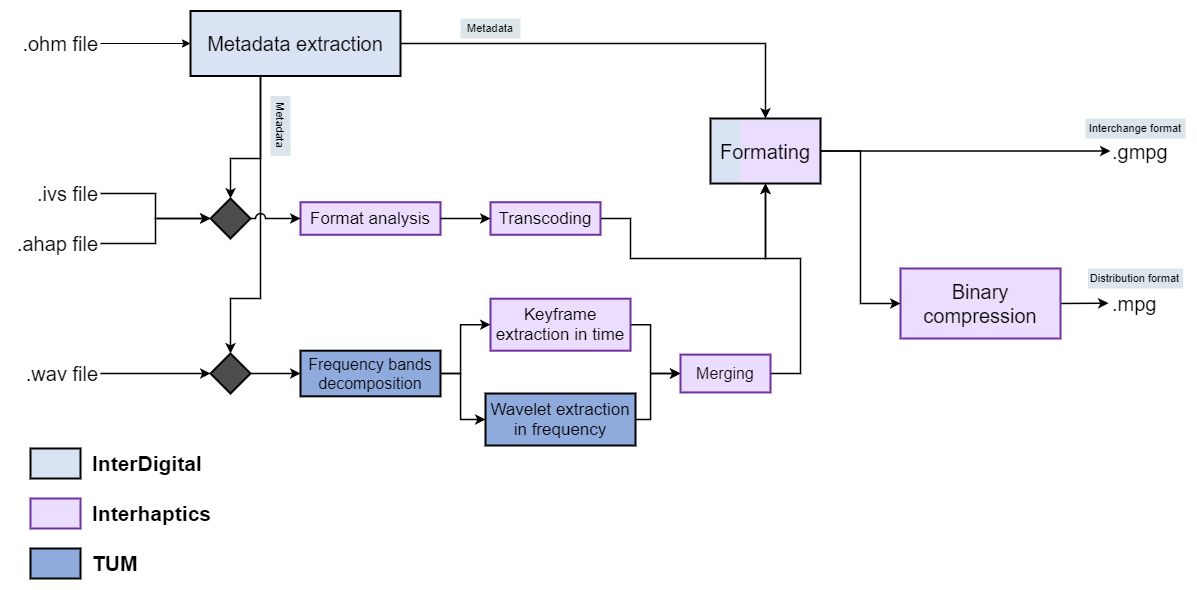

The diagram above was exported from draw.io. Its source (the exported page's mxGraphModel, read from the mxfile embedded in the PNG):
<mxGraphModel dx="1673" dy="829" grid="1" gridSize="10" guides="1" tooltips="1" connect="1" arrows="1" fold="1" page="1" pageScale="1" pageWidth="850" pageHeight="1100" math="0" shadow="0">
  <root>
    <mxCell id="0" />
    <mxCell id="1" parent="0" />
    <mxCell id="l54Q_D6mOzUxOs0jOwQW-1" value=".ohm file" style="text;html=1;strokeColor=none;fillColor=none;align=right;verticalAlign=middle;whiteSpace=wrap;rounded=0;fontSize=20;" vertex="1" parent="1">
      <mxGeometry x="90" y="260" width="90" height="30" as="geometry" />
    </mxCell>
    <mxCell id="l54Q_D6mOzUxOs0jOwQW-2" value=".ivs file" style="text;html=1;strokeColor=none;fillColor=none;align=right;verticalAlign=middle;whiteSpace=wrap;rounded=0;fontSize=20;" vertex="1" parent="1">
      <mxGeometry x="90" y="400" width="90" height="50" as="geometry" />
    </mxCell>
    <mxCell id="l54Q_D6mOzUxOs0jOwQW-3" value=".ahap&amp;nbsp;file" style="text;html=1;strokeColor=none;fillColor=none;align=right;verticalAlign=middle;whiteSpace=wrap;rounded=0;fontSize=20;" vertex="1" parent="1">
      <mxGeometry x="90" y="450" width="90" height="50" as="geometry" />
    </mxCell>
    <mxCell id="l54Q_D6mOzUxOs0jOwQW-4" value=".wav file" style="text;html=1;strokeColor=none;fillColor=none;align=right;verticalAlign=middle;whiteSpace=wrap;rounded=0;fontSize=20;" vertex="1" parent="1">
      <mxGeometry x="90" y="580" width="90" height="50" as="geometry" />
    </mxCell>
    <mxCell id="l54Q_D6mOzUxOs0jOwQW-61" style="edgeStyle=orthogonalEdgeStyle;rounded=0;jumpStyle=line;jumpSize=15;orthogonalLoop=1;jettySize=auto;html=1;fontSize=16;strokeWidth=1.5;" edge="1" parent="1" source="l54Q_D6mOzUxOs0jOwQW-10" target="l54Q_D6mOzUxOs0jOwQW-62">
      <mxGeometry relative="1" as="geometry">
        <mxPoint x="844.9999999999998" y="350" as="targetPoint" />
      </mxGeometry>
    </mxCell>
    <mxCell id="l54Q_D6mOzUxOs0jOwQW-10" value="Metadata extraction" style="rounded=0;whiteSpace=wrap;html=1;fontSize=20;align=center;fillColor=#DAE3F3;strokeWidth=2;" vertex="1" parent="1">
      <mxGeometry x="270" y="242.5" width="210" height="65" as="geometry" />
    </mxCell>
    <mxCell id="l54Q_D6mOzUxOs0jOwQW-11" style="edgeStyle=orthogonalEdgeStyle;rounded=0;orthogonalLoop=1;jettySize=auto;html=1;fontSize=20;" edge="1" parent="1" source="l54Q_D6mOzUxOs0jOwQW-1" target="l54Q_D6mOzUxOs0jOwQW-10">
      <mxGeometry x="90" y="242.5" as="geometry" />
    </mxCell>
    <mxCell id="l54Q_D6mOzUxOs0jOwQW-12" value="" style="shape=hexagon;perimeter=hexagonPerimeter2;whiteSpace=wrap;html=1;fixedSize=1;fontSize=20;strokeColor=#000000;strokeWidth=2;fillColor=#4D4D4D;align=center;size=70;fontColor=#333333;" vertex="1" parent="1">
      <mxGeometry x="290" y="430" width="40" height="40" as="geometry" />
    </mxCell>
    <mxCell id="l54Q_D6mOzUxOs0jOwQW-14" style="edgeStyle=orthogonalEdgeStyle;rounded=0;orthogonalLoop=1;jettySize=auto;html=1;fontSize=20;strokeWidth=1.5;" edge="1" parent="1" source="l54Q_D6mOzUxOs0jOwQW-2" target="l54Q_D6mOzUxOs0jOwQW-12">
      <mxGeometry x="90" y="242.5" as="geometry" />
    </mxCell>
    <mxCell id="l54Q_D6mOzUxOs0jOwQW-15" style="edgeStyle=orthogonalEdgeStyle;rounded=0;orthogonalLoop=1;jettySize=auto;html=1;fontSize=20;strokeWidth=1.5;" edge="1" parent="1" source="l54Q_D6mOzUxOs0jOwQW-3" target="l54Q_D6mOzUxOs0jOwQW-12">
      <mxGeometry x="90" y="242.5" as="geometry" />
    </mxCell>
    <mxCell id="l54Q_D6mOzUxOs0jOwQW-30" style="edgeStyle=orthogonalEdgeStyle;rounded=0;jumpStyle=arc;jumpSize=9;orthogonalLoop=1;jettySize=auto;html=1;fontSize=20;strokeWidth=1.5;" edge="1" parent="1" source="l54Q_D6mOzUxOs0jOwQW-10" target="l54Q_D6mOzUxOs0jOwQW-12">
      <mxGeometry x="90" y="242.5" as="geometry">
        <Array as="points">
          <mxPoint x="340" y="390" />
          <mxPoint x="310" y="390" />
        </Array>
      </mxGeometry>
    </mxCell>
    <mxCell id="l54Q_D6mOzUxOs0jOwQW-17" value="" style="rhombus;whiteSpace=wrap;html=1;fontSize=20;strokeColor=#000000;strokeWidth=2;fillColor=#4D4D4D;align=center;" vertex="1" parent="1">
      <mxGeometry x="290" y="585" width="40" height="40" as="geometry" />
    </mxCell>
    <mxCell id="l54Q_D6mOzUxOs0jOwQW-18" value="" style="edgeStyle=orthogonalEdgeStyle;rounded=0;orthogonalLoop=1;jettySize=auto;html=1;fontSize=20;strokeWidth=1.5;" edge="1" parent="1" source="l54Q_D6mOzUxOs0jOwQW-4" target="l54Q_D6mOzUxOs0jOwQW-17">
      <mxGeometry x="90" y="242.5" as="geometry" />
    </mxCell>
    <mxCell id="l54Q_D6mOzUxOs0jOwQW-29" style="edgeStyle=orthogonalEdgeStyle;rounded=0;jumpStyle=line;jumpSize=15;orthogonalLoop=1;jettySize=auto;html=1;entryX=0.5;entryY=0;entryDx=0;entryDy=0;fontSize=20;strokeWidth=1.5;" edge="1" parent="1" source="l54Q_D6mOzUxOs0jOwQW-10" target="l54Q_D6mOzUxOs0jOwQW-17">
      <mxGeometry x="90" y="242.5" as="geometry">
        <Array as="points">
          <mxPoint x="340" y="530" />
          <mxPoint x="310" y="530" />
        </Array>
      </mxGeometry>
    </mxCell>
    <mxCell id="l54Q_D6mOzUxOs0jOwQW-31" value="Format analysis" style="rounded=0;whiteSpace=wrap;html=1;fontSize=17;align=center;fillColor=#EBDDFD;strokeWidth=2;strokeColor=#7030A0;" vertex="1" parent="1">
      <mxGeometry x="380" y="433.75" width="140" height="32.5" as="geometry" />
    </mxCell>
    <mxCell id="l54Q_D6mOzUxOs0jOwQW-26" style="edgeStyle=orthogonalEdgeStyle;rounded=0;jumpStyle=arc;jumpSize=9;orthogonalLoop=1;jettySize=auto;html=1;fontSize=20;strokeWidth=1.5;entryX=0;entryY=0.5;entryDx=0;entryDy=0;" edge="1" parent="1" source="l54Q_D6mOzUxOs0jOwQW-12" target="l54Q_D6mOzUxOs0jOwQW-31">
      <mxGeometry x="90" y="242.5" as="geometry">
        <mxPoint x="430" y="450" as="targetPoint" />
      </mxGeometry>
    </mxCell>
    <mxCell id="l54Q_D6mOzUxOs0jOwQW-52" style="edgeStyle=orthogonalEdgeStyle;rounded=0;jumpStyle=line;jumpSize=15;orthogonalLoop=1;jettySize=auto;html=1;fontSize=16;strokeWidth=1.5;entryX=0.5;entryY=1;entryDx=0;entryDy=0;" edge="1" parent="1" source="l54Q_D6mOzUxOs0jOwQW-32">
      <mxGeometry relative="1" as="geometry">
        <mxPoint x="845" y="415" as="targetPoint" />
        <Array as="points">
          <mxPoint x="710" y="450" />
          <mxPoint x="710" y="490" />
          <mxPoint x="845" y="490" />
        </Array>
      </mxGeometry>
    </mxCell>
    <mxCell id="l54Q_D6mOzUxOs0jOwQW-32" value="Transcoding" style="rounded=0;whiteSpace=wrap;html=1;fontSize=17;align=center;fillColor=#EBDDFD;strokeWidth=2;strokeColor=#7030A0;" vertex="1" parent="1">
      <mxGeometry x="570" y="433.75" width="110" height="32.5" as="geometry" />
    </mxCell>
    <mxCell id="l54Q_D6mOzUxOs0jOwQW-33" value="" style="edgeStyle=orthogonalEdgeStyle;rounded=0;jumpStyle=arc;jumpSize=9;orthogonalLoop=1;jettySize=auto;html=1;fontSize=20;strokeWidth=1.5;" edge="1" parent="1" source="l54Q_D6mOzUxOs0jOwQW-31" target="l54Q_D6mOzUxOs0jOwQW-32">
      <mxGeometry x="90" y="242.5" as="geometry" />
    </mxCell>
    <mxCell id="l54Q_D6mOzUxOs0jOwQW-36" value="Frequency bands decomposition" style="rounded=0;whiteSpace=wrap;html=1;fontSize=16;align=center;fillColor=#8FAADC;strokeWidth=2;strokeColor=#000000;" vertex="1" parent="1">
      <mxGeometry x="380" y="582.1899999999999" width="140" height="45.63" as="geometry" />
    </mxCell>
    <mxCell id="l54Q_D6mOzUxOs0jOwQW-37" style="edgeStyle=orthogonalEdgeStyle;rounded=0;jumpStyle=line;jumpSize=15;orthogonalLoop=1;jettySize=auto;html=1;fontSize=20;strokeWidth=1.5;" edge="1" parent="1" source="l54Q_D6mOzUxOs0jOwQW-17" target="l54Q_D6mOzUxOs0jOwQW-36">
      <mxGeometry x="90" y="242.5" as="geometry" />
    </mxCell>
    <mxCell id="l54Q_D6mOzUxOs0jOwQW-58" style="edgeStyle=orthogonalEdgeStyle;rounded=0;jumpStyle=line;jumpSize=15;orthogonalLoop=1;jettySize=auto;html=1;entryX=0;entryY=0.5;entryDx=0;entryDy=0;fontSize=16;strokeWidth=1.5;" edge="1" parent="1" source="l54Q_D6mOzUxOs0jOwQW-39" target="l54Q_D6mOzUxOs0jOwQW-57">
      <mxGeometry relative="1" as="geometry">
        <Array as="points">
          <mxPoint x="730" y="556" />
          <mxPoint x="730" y="605" />
        </Array>
      </mxGeometry>
    </mxCell>
    <mxCell id="l54Q_D6mOzUxOs0jOwQW-39" value="Keyframe extraction in time" style="rounded=0;whiteSpace=wrap;html=1;fontSize=17;align=center;fillColor=#EBDDFD;strokeWidth=2;strokeColor=#7030A0;" vertex="1" parent="1">
      <mxGeometry x="570" y="530.19" width="140" height="52" as="geometry" />
    </mxCell>
    <mxCell id="l54Q_D6mOzUxOs0jOwQW-42" style="edgeStyle=orthogonalEdgeStyle;rounded=0;jumpStyle=line;jumpSize=15;orthogonalLoop=1;jettySize=auto;html=1;fontSize=16;strokeWidth=1.5;entryX=0;entryY=0.5;entryDx=0;entryDy=0;" edge="1" parent="1" source="l54Q_D6mOzUxOs0jOwQW-36" target="l54Q_D6mOzUxOs0jOwQW-39">
      <mxGeometry x="90" y="242.5" as="geometry">
        <mxPoint x="560" y="580" as="targetPoint" />
        <Array as="points">
          <mxPoint x="540" y="605" />
          <mxPoint x="540" y="556" />
        </Array>
      </mxGeometry>
    </mxCell>
    <mxCell id="l54Q_D6mOzUxOs0jOwQW-59" style="edgeStyle=orthogonalEdgeStyle;rounded=0;jumpStyle=line;jumpSize=15;orthogonalLoop=1;jettySize=auto;html=1;entryX=0;entryY=0.5;entryDx=0;entryDy=0;fontSize=16;strokeWidth=1.5;" edge="1" parent="1" source="l54Q_D6mOzUxOs0jOwQW-41" target="l54Q_D6mOzUxOs0jOwQW-57">
      <mxGeometry relative="1" as="geometry">
        <Array as="points">
          <mxPoint x="730" y="651" />
          <mxPoint x="730" y="605" />
        </Array>
      </mxGeometry>
    </mxCell>
    <mxCell id="l54Q_D6mOzUxOs0jOwQW-41" value="Wavelet extraction in frequency" style="rounded=0;whiteSpace=wrap;html=1;fontSize=17;align=center;fillColor=#8FAADC;strokeWidth=2;strokeColor=#000000;" vertex="1" parent="1">
      <mxGeometry x="565" y="625" width="150" height="52" as="geometry" />
    </mxCell>
    <mxCell id="l54Q_D6mOzUxOs0jOwQW-43" style="edgeStyle=orthogonalEdgeStyle;rounded=0;jumpStyle=line;jumpSize=15;orthogonalLoop=1;jettySize=auto;html=1;fontSize=16;strokeWidth=1.5;entryX=0;entryY=0.5;entryDx=0;entryDy=0;" edge="1" parent="1" source="l54Q_D6mOzUxOs0jOwQW-36" target="l54Q_D6mOzUxOs0jOwQW-41">
      <mxGeometry x="90" y="242.5" as="geometry">
        <mxPoint x="480" y="660" as="targetPoint" />
        <Array as="points">
          <mxPoint x="540" y="605" />
          <mxPoint x="540" y="651" />
        </Array>
      </mxGeometry>
    </mxCell>
    <mxCell id="l54Q_D6mOzUxOs0jOwQW-66" value="" style="group" vertex="1" connectable="0" parent="1">
      <mxGeometry x="790" y="350" width="110" height="65" as="geometry" />
    </mxCell>
    <mxCell id="l54Q_D6mOzUxOs0jOwQW-65" value="" style="group" vertex="1" connectable="0" parent="l54Q_D6mOzUxOs0jOwQW-66">
      <mxGeometry width="110" height="65" as="geometry" />
    </mxCell>
    <mxCell id="l54Q_D6mOzUxOs0jOwQW-63" value="" style="rounded=0;whiteSpace=wrap;html=1;fontSize=20;align=center;fillColor=#DAE3F3;strokeWidth=2;strokeColor=none;gradientDirection=east;" vertex="1" parent="l54Q_D6mOzUxOs0jOwQW-65">
      <mxGeometry width="110" height="65" as="geometry" />
    </mxCell>
    <mxCell id="l54Q_D6mOzUxOs0jOwQW-64" value="" style="rounded=0;whiteSpace=wrap;html=1;fontSize=20;align=center;fillColor=#EBDDFD;strokeWidth=2;strokeColor=none;gradientDirection=east;" vertex="1" parent="l54Q_D6mOzUxOs0jOwQW-65">
      <mxGeometry x="30" width="80" height="65" as="geometry" />
    </mxCell>
    <mxCell id="l54Q_D6mOzUxOs0jOwQW-62" value="Formating" style="rounded=0;whiteSpace=wrap;html=1;fontSize=20;align=center;fillColor=none;strokeWidth=2;strokeColor=#000000;gradientDirection=east;gradientColor=#EBDDFD;" vertex="1" parent="l54Q_D6mOzUxOs0jOwQW-66">
      <mxGeometry width="110" height="65" as="geometry" />
    </mxCell>
    <mxCell id="l54Q_D6mOzUxOs0jOwQW-60" style="edgeStyle=orthogonalEdgeStyle;rounded=0;jumpStyle=line;jumpSize=15;orthogonalLoop=1;jettySize=auto;html=1;fontSize=16;strokeWidth=1.5;exitX=1;exitY=0.5;exitDx=0;exitDy=0;" edge="1" parent="1" source="l54Q_D6mOzUxOs0jOwQW-57" target="l54Q_D6mOzUxOs0jOwQW-62">
      <mxGeometry relative="1" as="geometry">
        <mxPoint x="845" y="415" as="targetPoint" />
        <Array as="points">
          <mxPoint x="880" y="605" />
          <mxPoint x="880" y="490" />
          <mxPoint x="845" y="490" />
        </Array>
      </mxGeometry>
    </mxCell>
    <mxCell id="l54Q_D6mOzUxOs0jOwQW-57" value="Merging" style="rounded=0;whiteSpace=wrap;html=1;fontSize=16;align=center;fillColor=#EBDDFD;strokeWidth=2;strokeColor=#7030A0;" vertex="1" parent="1">
      <mxGeometry x="760" y="586.1" width="90" height="37.82" as="geometry" />
    </mxCell>
    <mxCell id="l54Q_D6mOzUxOs0jOwQW-68" value="" style="edgeStyle=orthogonalEdgeStyle;rounded=0;jumpStyle=line;jumpSize=15;orthogonalLoop=1;jettySize=auto;html=1;fontSize=16;strokeWidth=1.5;entryX=0;entryY=0.5;entryDx=0;entryDy=0;" edge="1" parent="1" source="l54Q_D6mOzUxOs0jOwQW-62" target="l54Q_D6mOzUxOs0jOwQW-74">
      <mxGeometry relative="1" as="geometry">
        <mxPoint x="1220" y="383" as="targetPoint" />
      </mxGeometry>
    </mxCell>
    <mxCell id="l54Q_D6mOzUxOs0jOwQW-72" value="" style="edgeStyle=orthogonalEdgeStyle;rounded=0;jumpStyle=line;jumpSize=15;orthogonalLoop=1;jettySize=auto;html=1;fontSize=16;strokeWidth=1.5;entryX=-0.039;entryY=0.488;entryDx=0;entryDy=0;entryPerimeter=0;" edge="1" parent="1" source="l54Q_D6mOzUxOs0jOwQW-69" target="l54Q_D6mOzUxOs0jOwQW-73">
      <mxGeometry relative="1" as="geometry">
        <mxPoint x="1190" y="535" as="targetPoint" />
      </mxGeometry>
    </mxCell>
    <mxCell id="l54Q_D6mOzUxOs0jOwQW-69" value="Binary compression" style="rounded=0;whiteSpace=wrap;html=1;fontSize=20;align=center;fillColor=#EBDDFD;strokeWidth=2;strokeColor=#7030A0;gradientDirection=east;" vertex="1" parent="1">
      <mxGeometry x="980" y="500" width="160" height="70" as="geometry" />
    </mxCell>
    <mxCell id="l54Q_D6mOzUxOs0jOwQW-70" value="" style="edgeStyle=orthogonalEdgeStyle;rounded=0;jumpStyle=line;jumpSize=15;orthogonalLoop=1;jettySize=auto;html=1;fontSize=16;strokeWidth=1.5;entryX=0;entryY=0.5;entryDx=0;entryDy=0;" edge="1" parent="1" source="l54Q_D6mOzUxOs0jOwQW-62" target="l54Q_D6mOzUxOs0jOwQW-69">
      <mxGeometry relative="1" as="geometry" />
    </mxCell>
    <mxCell id="l54Q_D6mOzUxOs0jOwQW-73" value=".mpg" style="text;html=1;strokeColor=none;fillColor=none;align=left;verticalAlign=middle;whiteSpace=wrap;rounded=0;fontSize=20;" vertex="1" parent="1">
      <mxGeometry x="1190" y="520" width="50" height="30" as="geometry" />
    </mxCell>
    <mxCell id="l54Q_D6mOzUxOs0jOwQW-74" value=".gmpg" style="text;html=1;strokeColor=none;fillColor=none;align=left;verticalAlign=middle;whiteSpace=wrap;rounded=0;fontSize=20;" vertex="1" parent="1">
      <mxGeometry x="1190" y="367.5" width="50" height="30" as="geometry" />
    </mxCell>
    <mxCell id="l54Q_D6mOzUxOs0jOwQW-75" value="Interchange format" style="rounded=0;whiteSpace=wrap;html=1;fontSize=11;strokeColor=none;strokeWidth=2;fillColor=#DCE5EA;gradientColor=none;gradientDirection=east;align=center;" vertex="1" parent="1">
      <mxGeometry x="1165" y="350" width="100" height="20" as="geometry" />
    </mxCell>
    <mxCell id="l54Q_D6mOzUxOs0jOwQW-76" value="Distribution format" style="rounded=0;whiteSpace=wrap;html=1;fontSize=11;strokeColor=none;strokeWidth=2;fillColor=#DCE5EA;gradientColor=none;gradientDirection=east;align=center;" vertex="1" parent="1">
      <mxGeometry x="1167.5" y="500" width="95" height="20" as="geometry" />
    </mxCell>
    <mxCell id="l54Q_D6mOzUxOs0jOwQW-77" value="Metadata" style="rounded=0;whiteSpace=wrap;html=1;fontSize=11;strokeColor=none;strokeWidth=2;fillColor=#DCE5EA;gradientColor=none;gradientDirection=east;align=center;" vertex="1" parent="1">
      <mxGeometry x="540" y="250" width="60" height="20" as="geometry" />
    </mxCell>
    <mxCell id="l54Q_D6mOzUxOs0jOwQW-78" value="Metadata" style="rounded=0;whiteSpace=wrap;html=1;fontSize=11;strokeColor=none;strokeWidth=2;fillColor=#DCE5EA;gradientColor=none;gradientDirection=east;align=center;rotation=90;" vertex="1" parent="1">
      <mxGeometry x="330" y="347.5" width="60" height="20" as="geometry" />
    </mxCell>
    <mxCell id="l54Q_D6mOzUxOs0jOwQW-85" value="" style="group" vertex="1" connectable="0" parent="1">
      <mxGeometry x="110" y="680" width="150" height="130" as="geometry" />
    </mxCell>
    <mxCell id="l54Q_D6mOzUxOs0jOwQW-82" value="" style="group" vertex="1" connectable="0" parent="l54Q_D6mOzUxOs0jOwQW-85">
      <mxGeometry width="150" height="30" as="geometry" />
    </mxCell>
    <mxCell id="l54Q_D6mOzUxOs0jOwQW-6" value="" style="rounded=0;whiteSpace=wrap;html=1;fontSize=20;align=center;fillColor=#DAE3F3;strokeWidth=2;" vertex="1" parent="l54Q_D6mOzUxOs0jOwQW-82">
      <mxGeometry width="50" height="30" as="geometry" />
    </mxCell>
    <mxCell id="l54Q_D6mOzUxOs0jOwQW-79" value="InterDigital" style="text;html=1;strokeColor=none;fillColor=none;align=left;verticalAlign=middle;whiteSpace=wrap;rounded=0;fontSize=21;fontStyle=1" vertex="1" parent="l54Q_D6mOzUxOs0jOwQW-82">
      <mxGeometry x="60" width="90" height="30" as="geometry" />
    </mxCell>
    <mxCell id="l54Q_D6mOzUxOs0jOwQW-83" value="" style="group" vertex="1" connectable="0" parent="l54Q_D6mOzUxOs0jOwQW-85">
      <mxGeometry y="50" width="150" height="30" as="geometry" />
    </mxCell>
    <mxCell id="l54Q_D6mOzUxOs0jOwQW-8" value="" style="rounded=0;whiteSpace=wrap;html=1;fontSize=20;align=center;fillColor=#EBDDFD;strokeColor=#7030A0;strokeWidth=2;" vertex="1" parent="l54Q_D6mOzUxOs0jOwQW-83">
      <mxGeometry width="50" height="30" as="geometry" />
    </mxCell>
    <mxCell id="l54Q_D6mOzUxOs0jOwQW-80" value="Interhaptics" style="text;html=1;strokeColor=none;fillColor=none;align=left;verticalAlign=middle;whiteSpace=wrap;rounded=0;fontSize=21;fontStyle=1" vertex="1" parent="l54Q_D6mOzUxOs0jOwQW-83">
      <mxGeometry x="60" width="90" height="30" as="geometry" />
    </mxCell>
    <mxCell id="l54Q_D6mOzUxOs0jOwQW-84" value="" style="group" vertex="1" connectable="0" parent="l54Q_D6mOzUxOs0jOwQW-85">
      <mxGeometry y="100" width="150" height="30" as="geometry" />
    </mxCell>
    <mxCell id="l54Q_D6mOzUxOs0jOwQW-9" value="" style="rounded=0;whiteSpace=wrap;html=1;fontSize=20;align=center;fillColor=#8FAADC;strokeWidth=2;" vertex="1" parent="l54Q_D6mOzUxOs0jOwQW-84">
      <mxGeometry width="50" height="30" as="geometry" />
    </mxCell>
    <mxCell id="l54Q_D6mOzUxOs0jOwQW-81" value="TUM" style="text;html=1;strokeColor=none;fillColor=none;align=left;verticalAlign=middle;whiteSpace=wrap;rounded=0;fontSize=21;fontStyle=1" vertex="1" parent="l54Q_D6mOzUxOs0jOwQW-84">
      <mxGeometry x="60" width="90" height="30" as="geometry" />
    </mxCell>
  </root>
</mxGraphModel>